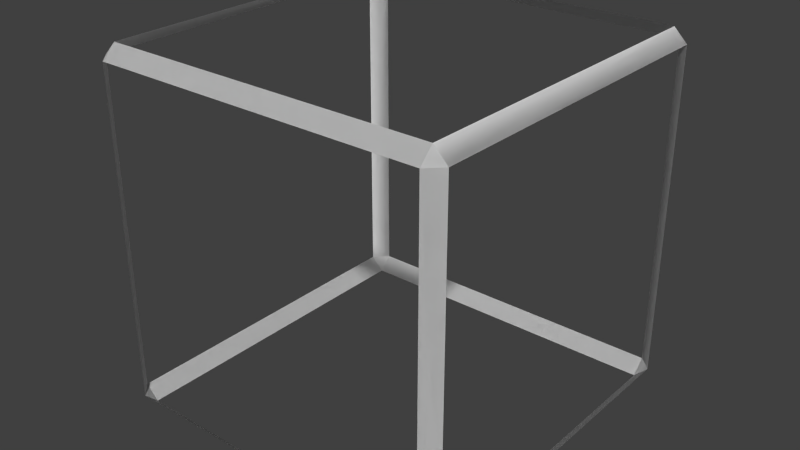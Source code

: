 # Source: personaje.blend  (saved by Blender 2.69.0; exported with 4.5.12 LTS)
import bpy
from mathutils import Matrix  # noqa: F401  (used for matrix-valued properties, if any)

bpy.ops.wm.read_factory_settings(use_empty=True)
scene = bpy.context.scene
scene.name = 'Scene'

# ---- collections
col_collection_1 = bpy.data.collections.new('Collection 1'); scene.collection.children.link(col_collection_1)

# ---- world
world_world = bpy.data.worlds.new('World'); scene.world = world_world
world_world.color = (0.05088, 0.05088, 0.05088)
world_world.use_sun_shadow = False
world_world.sun_shadow_jitter_overblur = 0.0
world_world.cycles.sampling_method = 'MANUAL'
world_world.cycles.sample_map_resolution = 256

# ---- meshes
me_cube_001 = bpy.data.meshes.new('Cube.001')
me_cube_001.from_pydata([(-0.925, -0.925, -1.0), (-0.925, -1.0, -0.925), (-1.0, -0.925, -0.925), (-1.0, 0.925, -0.925), (-0.925, 1.0, -0.925), (-0.925, 0.925, -1.0), (0.925, 1.0, -0.925), (1.0, 0.925, -0.925), (0.925, 0.925, -1.0), (1.0, -0.925, -0.925), (0.925, -1.0, -0.925), (0.925, -0.925, -1.0), (-1.0, -0.925, 0.925), (-0.925, -1.0, 0.925), (-0.925, -0.925, 1.0), (-1.0, 0.925, 0.925), (-0.925, 0.925, 1.0), (-0.925, 1.0, 0.925), (0.925, 1.0, 0.925), (0.925, 0.925, 1.0), (1.0, 0.925, 0.925), (1.0, -0.925, 0.925), (0.925, -0.925, 1.0), (0.925, -1.0, 0.925), (-0.925, -0.925, -1.0), (-0.925, -1.0, -0.925), (-1.0, -0.925, -0.925), (-1.0, 0.925, -0.925), (-0.925, 1.0, -0.925), (-0.925, 0.925, -1.0), (0.925, 1.0, -0.925), (1.0, 0.925, -0.925), (0.925, 0.925, -1.0), (1.0, -0.925, -0.925), (0.925, -1.0, -0.925), (0.925, -0.925, -1.0), (-1.0, -0.925, 0.925), (-0.925, -1.0, 0.925), (-0.925, -0.925, 1.0), (-1.0, 0.925, 0.925), (-0.925, 0.925, 1.0), (-0.925, 1.0, 0.925), (0.925, 1.0, 0.925), (0.925, 0.925, 1.0), (1.0, 0.925, 0.925), (1.0, -0.925, 0.925), (0.925, -0.925, 1.0), (0.925, -1.0, 0.925)], [], [(0, 2, 1), (3, 5, 4), (6, 8, 7), (9, 11, 10), (12, 14, 13), (15, 17, 16), (18, 20, 19), (21, 23, 22), (1, 2, 12, 13), (14, 12, 15, 16), (17, 15, 3, 4), (5, 3, 2, 0), (16, 17, 18, 19), (20, 18, 6, 7), (8, 6, 4, 5), (19, 20, 21, 22), (23, 21, 9, 10), (11, 9, 7, 8), (22, 23, 13, 14), (0, 1, 10, 11), (24, 25, 26), (27, 28, 29), (30, 31, 32), (33, 34, 35), (36, 37, 38), (39, 40, 41), (42, 43, 44), (45, 46, 47), (25, 37, 36, 26), (38, 40, 39, 36), (41, 28, 27, 39), (29, 24, 26, 27), (40, 43, 42, 41), (44, 31, 30, 42), (32, 29, 28, 30), (43, 46, 45, 44), (47, 34, 33, 45), (35, 32, 31, 33), (46, 38, 37, 47), (24, 35, 34, 25)])
me_cube_001.use_remesh_preserve_volume = False
me_cube_001.use_remesh_preserve_attributes = False
me_cube_001.use_mirror_vertex_groups = False
me_cube_001.update()

# ---- objects
ob_cube = bpy.data.objects.new('Cube', me_cube_001)

# ---- transforms, parenting, visibility, modifiers, constraints
ob_cube.location = (0.0, 0.075, 0.075)
ob_cube.scale = (0.075, 0.075, 0.075)
ob_cube.lock_location = (False, False, True)
ob_cube.lineart.crease_threshold = 0.0

# ---- collection membership
col_collection_1.objects.link(ob_cube)

# ---- scene / render settings (as saved in the file)
scene.frame_start = 1; scene.frame_end = 250; scene.frame_set(0)
scene.render.engine = 'BLENDER_EEVEE_NEXT'
scene.render.image_settings.compression = 90
scene.render.resolution_percentage = 50
scene.render.dither_intensity = 0.0
scene.cycles.use_denoising = False
scene.cycles.samples = 10
scene.cycles.sampling_pattern = 'TABULATED_SOBOL'
scene.cycles.light_sampling_threshold = 0.0
scene.cycles.use_adaptive_sampling = False
scene.cycles.use_light_tree = False
scene.cycles.blur_glossy = 0.0
scene.cycles.volume_bounces = 1
scene.cycles.pixel_filter_type = 'GAUSSIAN'
scene.cycles.sample_clamp_indirect = 0.0
scene.view_settings.view_transform = 'Standard'
bpy.context.view_layer.update()

# ---- added for rendering (the .blend has no active camera and no usable light): camera, sun
cam_auto = bpy.data.cameras.new('AutoCamera')
cam_auto.lens = 50.0
cam_auto.sensor_width = 36.0
cam_auto.clip_end = 1000.0
ob_auto_camera = bpy.data.objects.new('AutoCamera', cam_auto)
scene.collection.objects.link(ob_auto_camera)
ob_auto_camera.location = (0.24038, -0.213456, 0.267304)
ob_auto_camera.rotation_euler = (1.09748, -7.21219e-08, 0.694738)
scene.camera = ob_auto_camera
light_auto_sun = bpy.data.lights.new('AutoSun', 'SUN')
light_auto_sun.energy = 3.0
light_auto_sun.angle = 0.0523599
ob_auto_sun = bpy.data.objects.new('AutoSun', light_auto_sun)
scene.collection.objects.link(ob_auto_sun)
ob_auto_sun.rotation_euler = (0.872665, 0.174533, 0.523599)
bpy.context.view_layer.update()
